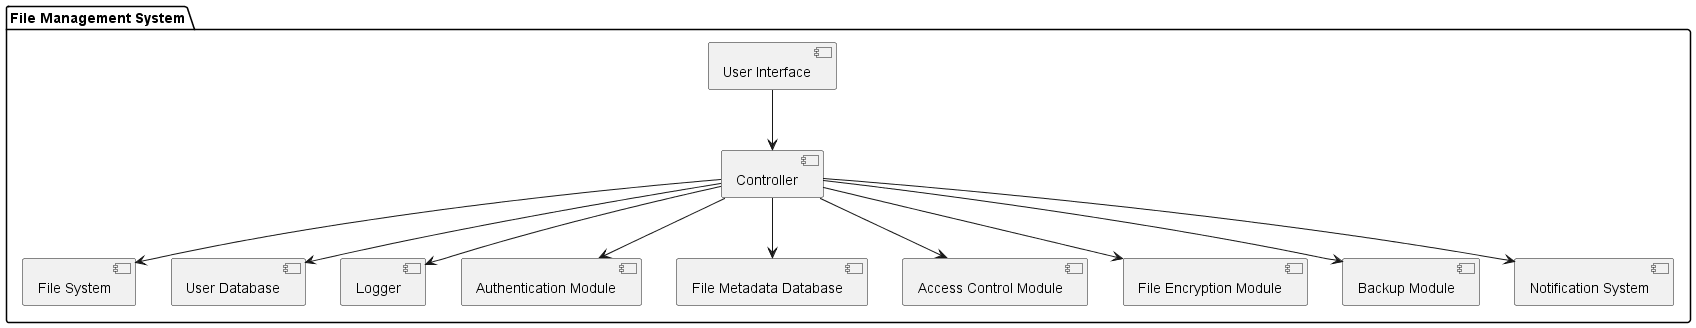

The diagram above was rendered by PlantUML. Its source (embedded in the PNG):
@startuml component_diagram
package "File Management System" {
    [User Interface] --> [Controller]
    [Controller] --> [File System]
    [Controller] --> [User Database]
    [Controller] --> [Logger]
    [Controller] --> [Authentication Module]
    [Controller] --> [File Metadata Database]
    [Controller] --> [Access Control Module]
    [Controller] --> [File Encryption Module]
    [Controller] --> [Backup Module]
    [Controller] --> [Notification System]
}
@enduml